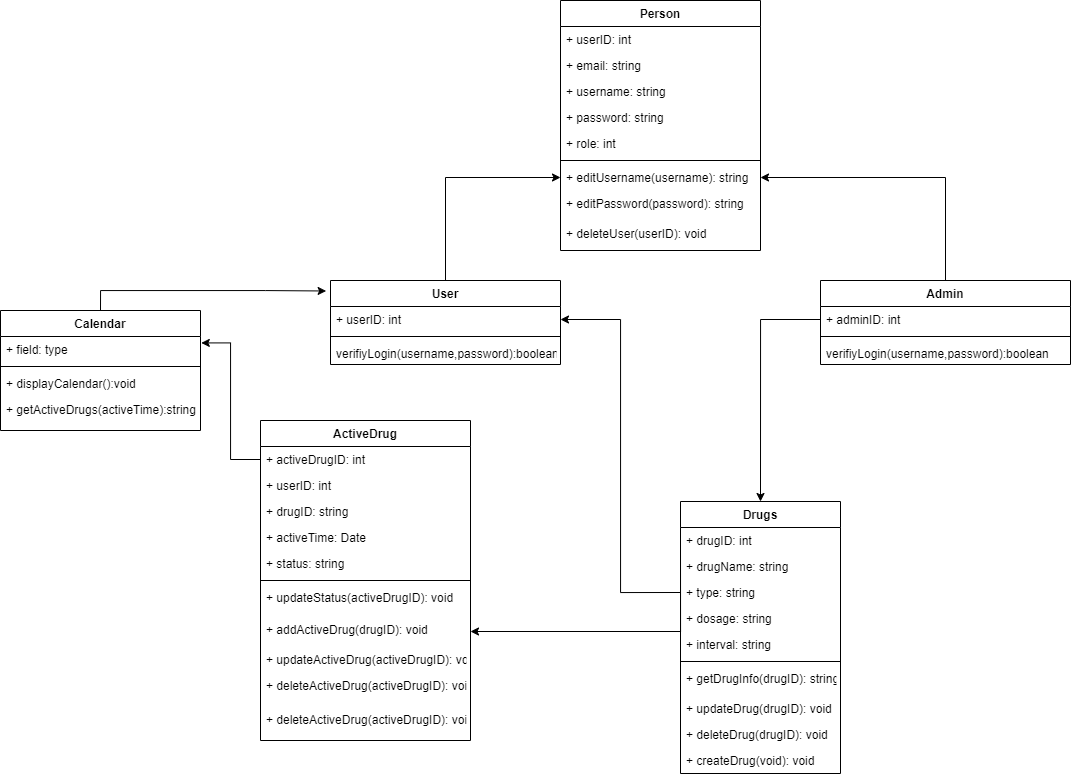

The diagram above was exported from draw.io. Its source (the exported page's mxGraphModel, read from the mxfile embedded in the PNG):
<mxGraphModel dx="1315" dy="933" grid="1" gridSize="10" guides="1" tooltips="1" connect="1" arrows="1" fold="1" page="1" pageScale="1" pageWidth="827" pageHeight="1169" math="0" shadow="0">
  <root>
    <mxCell id="0" />
    <mxCell id="1" parent="0" />
    <mxCell id="kKW8EAe38ejGoAT5LuqD-73" style="edgeStyle=orthogonalEdgeStyle;rounded=0;orthogonalLoop=1;jettySize=auto;html=1;exitX=0.5;exitY=0;exitDx=0;exitDy=0;entryX=0;entryY=0.5;entryDx=0;entryDy=0;" parent="1" source="pC2_cRhOBU9oL0bTHr5Q-5" target="kKW8EAe38ejGoAT5LuqD-34" edge="1">
      <mxGeometry relative="1" as="geometry" />
    </mxCell>
    <mxCell id="pC2_cRhOBU9oL0bTHr5Q-5" value="User" style="swimlane;fontStyle=1;align=center;verticalAlign=top;childLayout=stackLayout;horizontal=1;startSize=26;horizontalStack=0;resizeParent=1;resizeParentMax=0;resizeLast=0;collapsible=1;marginBottom=0;" parent="1" vertex="1">
      <mxGeometry x="-140" y="600" width="230" height="84" as="geometry" />
    </mxCell>
    <mxCell id="kKW8EAe38ejGoAT5LuqD-48" value="+ userID: int  " style="text;strokeColor=none;fillColor=none;align=left;verticalAlign=top;spacingLeft=4;spacingRight=4;overflow=hidden;rotatable=0;points=[[0,0.5],[1,0.5]];portConstraint=eastwest;" parent="pC2_cRhOBU9oL0bTHr5Q-5" vertex="1">
      <mxGeometry y="26" width="230" height="26" as="geometry" />
    </mxCell>
    <mxCell id="pC2_cRhOBU9oL0bTHr5Q-7" value="" style="line;strokeWidth=1;fillColor=none;align=left;verticalAlign=middle;spacingTop=-1;spacingLeft=3;spacingRight=3;rotatable=0;labelPosition=right;points=[];portConstraint=eastwest;strokeColor=inherit;" parent="pC2_cRhOBU9oL0bTHr5Q-5" vertex="1">
      <mxGeometry y="52" width="230" height="8" as="geometry" />
    </mxCell>
    <mxCell id="74eZ4iZraajjSoIKrPsD-8" value="verifiyLogin(username,password):boolean" style="text;strokeColor=none;fillColor=none;align=left;verticalAlign=top;spacingLeft=4;spacingRight=4;overflow=hidden;rotatable=0;points=[[0,0.5],[1,0.5]];portConstraint=eastwest;" vertex="1" parent="pC2_cRhOBU9oL0bTHr5Q-5">
      <mxGeometry y="60" width="230" height="24" as="geometry" />
    </mxCell>
    <mxCell id="kKW8EAe38ejGoAT5LuqD-9" value="Drugs" style="swimlane;fontStyle=1;align=center;verticalAlign=top;childLayout=stackLayout;horizontal=1;startSize=26;horizontalStack=0;resizeParent=1;resizeParentMax=0;resizeLast=0;collapsible=1;marginBottom=0;" parent="1" vertex="1">
      <mxGeometry x="210" y="821" width="160" height="272" as="geometry" />
    </mxCell>
    <mxCell id="kKW8EAe38ejGoAT5LuqD-54" value="+ drugID: int  " style="text;strokeColor=none;fillColor=none;align=left;verticalAlign=top;spacingLeft=4;spacingRight=4;overflow=hidden;rotatable=0;points=[[0,0.5],[1,0.5]];portConstraint=eastwest;" parent="kKW8EAe38ejGoAT5LuqD-9" vertex="1">
      <mxGeometry y="26" width="160" height="26" as="geometry" />
    </mxCell>
    <mxCell id="kKW8EAe38ejGoAT5LuqD-10" value="+ drugName: string  " style="text;strokeColor=none;fillColor=none;align=left;verticalAlign=top;spacingLeft=4;spacingRight=4;overflow=hidden;rotatable=0;points=[[0,0.5],[1,0.5]];portConstraint=eastwest;" parent="kKW8EAe38ejGoAT5LuqD-9" vertex="1">
      <mxGeometry y="52" width="160" height="26" as="geometry" />
    </mxCell>
    <mxCell id="kKW8EAe38ejGoAT5LuqD-11" value="+ type: string" style="text;strokeColor=none;fillColor=none;align=left;verticalAlign=top;spacingLeft=4;spacingRight=4;overflow=hidden;rotatable=0;points=[[0,0.5],[1,0.5]];portConstraint=eastwest;" parent="kKW8EAe38ejGoAT5LuqD-9" vertex="1">
      <mxGeometry y="78" width="160" height="26" as="geometry" />
    </mxCell>
    <mxCell id="kKW8EAe38ejGoAT5LuqD-12" value="+ dosage: string" style="text;strokeColor=none;fillColor=none;align=left;verticalAlign=top;spacingLeft=4;spacingRight=4;overflow=hidden;rotatable=0;points=[[0,0.5],[1,0.5]];portConstraint=eastwest;" parent="kKW8EAe38ejGoAT5LuqD-9" vertex="1">
      <mxGeometry y="104" width="160" height="26" as="geometry" />
    </mxCell>
    <mxCell id="kKW8EAe38ejGoAT5LuqD-16" value="+ interval: string" style="text;strokeColor=none;fillColor=none;align=left;verticalAlign=top;spacingLeft=4;spacingRight=4;overflow=hidden;rotatable=0;points=[[0,0.5],[1,0.5]];portConstraint=eastwest;" parent="kKW8EAe38ejGoAT5LuqD-9" vertex="1">
      <mxGeometry y="130" width="160" height="26" as="geometry" />
    </mxCell>
    <mxCell id="kKW8EAe38ejGoAT5LuqD-13" value="" style="line;strokeWidth=1;fillColor=none;align=left;verticalAlign=middle;spacingTop=-1;spacingLeft=3;spacingRight=3;rotatable=0;labelPosition=right;points=[];portConstraint=eastwest;strokeColor=inherit;" parent="kKW8EAe38ejGoAT5LuqD-9" vertex="1">
      <mxGeometry y="156" width="160" height="8" as="geometry" />
    </mxCell>
    <mxCell id="kKW8EAe38ejGoAT5LuqD-46" value="+ getDrugInfo(drugID): string" style="text;strokeColor=none;fillColor=none;align=left;verticalAlign=top;spacingLeft=4;spacingRight=4;overflow=hidden;rotatable=0;points=[[0,0.5],[1,0.5]];portConstraint=eastwest;" parent="kKW8EAe38ejGoAT5LuqD-9" vertex="1">
      <mxGeometry y="164" width="160" height="30" as="geometry" />
    </mxCell>
    <mxCell id="kKW8EAe38ejGoAT5LuqD-65" value="+ updateDrug(drugID): void" style="text;strokeColor=none;fillColor=none;align=left;verticalAlign=top;spacingLeft=4;spacingRight=4;overflow=hidden;rotatable=0;points=[[0,0.5],[1,0.5]];portConstraint=eastwest;" parent="kKW8EAe38ejGoAT5LuqD-9" vertex="1">
      <mxGeometry y="194" width="160" height="26" as="geometry" />
    </mxCell>
    <mxCell id="kKW8EAe38ejGoAT5LuqD-64" value="+ deleteDrug(drugID): void" style="text;strokeColor=none;fillColor=none;align=left;verticalAlign=top;spacingLeft=4;spacingRight=4;overflow=hidden;rotatable=0;points=[[0,0.5],[1,0.5]];portConstraint=eastwest;" parent="kKW8EAe38ejGoAT5LuqD-9" vertex="1">
      <mxGeometry y="220" width="160" height="26" as="geometry" />
    </mxCell>
    <mxCell id="kKW8EAe38ejGoAT5LuqD-23" value="+ createDrug(void): void" style="text;strokeColor=none;fillColor=none;align=left;verticalAlign=top;spacingLeft=4;spacingRight=4;overflow=hidden;rotatable=0;points=[[0,0.5],[1,0.5]];portConstraint=eastwest;" parent="kKW8EAe38ejGoAT5LuqD-9" vertex="1">
      <mxGeometry y="246" width="160" height="26" as="geometry" />
    </mxCell>
    <mxCell id="kKW8EAe38ejGoAT5LuqD-74" style="edgeStyle=orthogonalEdgeStyle;rounded=0;orthogonalLoop=1;jettySize=auto;html=1;exitX=0.5;exitY=0;exitDx=0;exitDy=0;entryX=1;entryY=0.5;entryDx=0;entryDy=0;" parent="1" source="kKW8EAe38ejGoAT5LuqD-18" target="kKW8EAe38ejGoAT5LuqD-34" edge="1">
      <mxGeometry relative="1" as="geometry" />
    </mxCell>
    <mxCell id="kKW8EAe38ejGoAT5LuqD-18" value="Admin" style="swimlane;fontStyle=1;align=center;verticalAlign=top;childLayout=stackLayout;horizontal=1;startSize=26;horizontalStack=0;resizeParent=1;resizeParentMax=0;resizeLast=0;collapsible=1;marginBottom=0;" parent="1" vertex="1">
      <mxGeometry x="350" y="600" width="250" height="84" as="geometry" />
    </mxCell>
    <mxCell id="kKW8EAe38ejGoAT5LuqD-49" value="+ adminID: int  " style="text;strokeColor=none;fillColor=none;align=left;verticalAlign=top;spacingLeft=4;spacingRight=4;overflow=hidden;rotatable=0;points=[[0,0.5],[1,0.5]];portConstraint=eastwest;" parent="kKW8EAe38ejGoAT5LuqD-18" vertex="1">
      <mxGeometry y="26" width="250" height="26" as="geometry" />
    </mxCell>
    <mxCell id="kKW8EAe38ejGoAT5LuqD-20" value="" style="line;strokeWidth=1;fillColor=none;align=left;verticalAlign=middle;spacingTop=-1;spacingLeft=3;spacingRight=3;rotatable=0;labelPosition=right;points=[];portConstraint=eastwest;strokeColor=inherit;" parent="kKW8EAe38ejGoAT5LuqD-18" vertex="1">
      <mxGeometry y="52" width="250" height="8" as="geometry" />
    </mxCell>
    <mxCell id="kKW8EAe38ejGoAT5LuqD-22" value="verifiyLogin(username,password):boolean" style="text;strokeColor=none;fillColor=none;align=left;verticalAlign=top;spacingLeft=4;spacingRight=4;overflow=hidden;rotatable=0;points=[[0,0.5],[1,0.5]];portConstraint=eastwest;" parent="kKW8EAe38ejGoAT5LuqD-18" vertex="1">
      <mxGeometry y="60" width="250" height="24" as="geometry" />
    </mxCell>
    <mxCell id="kKW8EAe38ejGoAT5LuqD-24" value="ActiveDrug" style="swimlane;fontStyle=1;align=center;verticalAlign=top;childLayout=stackLayout;horizontal=1;startSize=26;horizontalStack=0;resizeParent=1;resizeParentMax=0;resizeLast=0;collapsible=1;marginBottom=0;" parent="1" vertex="1">
      <mxGeometry x="-210" y="740" width="210" height="320" as="geometry" />
    </mxCell>
    <mxCell id="kKW8EAe38ejGoAT5LuqD-55" value="+ activeDrugID: int  " style="text;strokeColor=none;fillColor=none;align=left;verticalAlign=top;spacingLeft=4;spacingRight=4;overflow=hidden;rotatable=0;points=[[0,0.5],[1,0.5]];portConstraint=eastwest;" parent="kKW8EAe38ejGoAT5LuqD-24" vertex="1">
      <mxGeometry y="26" width="210" height="26" as="geometry" />
    </mxCell>
    <mxCell id="asygXmbnhr6FyQv8fO7s-1" value="+ userID: int  " style="text;strokeColor=none;fillColor=none;align=left;verticalAlign=top;spacingLeft=4;spacingRight=4;overflow=hidden;rotatable=0;points=[[0,0.5],[1,0.5]];portConstraint=eastwest;" parent="kKW8EAe38ejGoAT5LuqD-24" vertex="1">
      <mxGeometry y="52" width="210" height="26" as="geometry" />
    </mxCell>
    <mxCell id="kKW8EAe38ejGoAT5LuqD-56" value="+ drugID: string  " style="text;strokeColor=none;fillColor=none;align=left;verticalAlign=top;spacingLeft=4;spacingRight=4;overflow=hidden;rotatable=0;points=[[0,0.5],[1,0.5]];portConstraint=eastwest;" parent="kKW8EAe38ejGoAT5LuqD-24" vertex="1">
      <mxGeometry y="78" width="210" height="26" as="geometry" />
    </mxCell>
    <mxCell id="kKW8EAe38ejGoAT5LuqD-39" value="+ activeTime: Date" style="text;strokeColor=none;fillColor=none;align=left;verticalAlign=top;spacingLeft=4;spacingRight=4;overflow=hidden;rotatable=0;points=[[0,0.5],[1,0.5]];portConstraint=eastwest;" parent="kKW8EAe38ejGoAT5LuqD-24" vertex="1">
      <mxGeometry y="104" width="210" height="26" as="geometry" />
    </mxCell>
    <mxCell id="kKW8EAe38ejGoAT5LuqD-29" value="+ status: string  " style="text;strokeColor=none;fillColor=none;align=left;verticalAlign=top;spacingLeft=4;spacingRight=4;overflow=hidden;rotatable=0;points=[[0,0.5],[1,0.5]];portConstraint=eastwest;" parent="kKW8EAe38ejGoAT5LuqD-24" vertex="1">
      <mxGeometry y="130" width="210" height="26" as="geometry" />
    </mxCell>
    <mxCell id="kKW8EAe38ejGoAT5LuqD-26" value="" style="line;strokeWidth=1;fillColor=none;align=left;verticalAlign=middle;spacingTop=-1;spacingLeft=3;spacingRight=3;rotatable=0;labelPosition=right;points=[];portConstraint=eastwest;strokeColor=inherit;" parent="kKW8EAe38ejGoAT5LuqD-24" vertex="1">
      <mxGeometry y="156" width="210" height="8" as="geometry" />
    </mxCell>
    <mxCell id="kKW8EAe38ejGoAT5LuqD-66" value="+ updateStatus(activeDrugID): void" style="text;strokeColor=none;fillColor=none;align=left;verticalAlign=top;spacingLeft=4;spacingRight=4;overflow=hidden;rotatable=0;points=[[0,0.5],[1,0.5]];portConstraint=eastwest;" parent="kKW8EAe38ejGoAT5LuqD-24" vertex="1">
      <mxGeometry y="164" width="210" height="32" as="geometry" />
    </mxCell>
    <mxCell id="kKW8EAe38ejGoAT5LuqD-30" value="+ addActiveDrug(drugID): void" style="text;strokeColor=none;fillColor=none;align=left;verticalAlign=top;spacingLeft=4;spacingRight=4;overflow=hidden;rotatable=0;points=[[0,0.5],[1,0.5]];portConstraint=eastwest;" parent="kKW8EAe38ejGoAT5LuqD-24" vertex="1">
      <mxGeometry y="196" width="210" height="30" as="geometry" />
    </mxCell>
    <mxCell id="kKW8EAe38ejGoAT5LuqD-37" value="+ updateActiveDrug(activeDrugID): void" style="text;strokeColor=none;fillColor=none;align=left;verticalAlign=top;spacingLeft=4;spacingRight=4;overflow=hidden;rotatable=0;points=[[0,0.5],[1,0.5]];portConstraint=eastwest;" parent="kKW8EAe38ejGoAT5LuqD-24" vertex="1">
      <mxGeometry y="226" width="210" height="26" as="geometry" />
    </mxCell>
    <mxCell id="kKW8EAe38ejGoAT5LuqD-15" value="+ deleteActiveDrug(activeDrugID): void" style="text;strokeColor=none;fillColor=none;align=left;verticalAlign=top;spacingLeft=4;spacingRight=4;overflow=hidden;rotatable=0;points=[[0,0.5],[1,0.5]];portConstraint=eastwest;" parent="kKW8EAe38ejGoAT5LuqD-24" vertex="1">
      <mxGeometry y="252" width="210" height="34" as="geometry" />
    </mxCell>
    <mxCell id="74eZ4iZraajjSoIKrPsD-5" value="+ deleteActiveDrug(activeDrugID): void" style="text;strokeColor=none;fillColor=none;align=left;verticalAlign=top;spacingLeft=4;spacingRight=4;overflow=hidden;rotatable=0;points=[[0,0.5],[1,0.5]];portConstraint=eastwest;" vertex="1" parent="kKW8EAe38ejGoAT5LuqD-24">
      <mxGeometry y="286" width="210" height="34" as="geometry" />
    </mxCell>
    <mxCell id="kKW8EAe38ejGoAT5LuqD-31" value="Person" style="swimlane;fontStyle=1;align=center;verticalAlign=top;childLayout=stackLayout;horizontal=1;startSize=26;horizontalStack=0;resizeParent=1;resizeParentMax=0;resizeLast=0;collapsible=1;marginBottom=0;" parent="1" vertex="1">
      <mxGeometry x="90" y="320" width="200" height="250" as="geometry" />
    </mxCell>
    <mxCell id="kKW8EAe38ejGoAT5LuqD-47" value="+ userID: int  " style="text;strokeColor=none;fillColor=none;align=left;verticalAlign=top;spacingLeft=4;spacingRight=4;overflow=hidden;rotatable=0;points=[[0,0.5],[1,0.5]];portConstraint=eastwest;" parent="kKW8EAe38ejGoAT5LuqD-31" vertex="1">
      <mxGeometry y="26" width="200" height="26" as="geometry" />
    </mxCell>
    <mxCell id="kKW8EAe38ejGoAT5LuqD-35" value="+ email: string  " style="text;strokeColor=none;fillColor=none;align=left;verticalAlign=top;spacingLeft=4;spacingRight=4;overflow=hidden;rotatable=0;points=[[0,0.5],[1,0.5]];portConstraint=eastwest;" parent="kKW8EAe38ejGoAT5LuqD-31" vertex="1">
      <mxGeometry y="52" width="200" height="26" as="geometry" />
    </mxCell>
    <mxCell id="kKW8EAe38ejGoAT5LuqD-61" value="+ username: string  " style="text;strokeColor=none;fillColor=none;align=left;verticalAlign=top;spacingLeft=4;spacingRight=4;overflow=hidden;rotatable=0;points=[[0,0.5],[1,0.5]];portConstraint=eastwest;" parent="kKW8EAe38ejGoAT5LuqD-31" vertex="1">
      <mxGeometry y="78" width="200" height="26" as="geometry" />
    </mxCell>
    <mxCell id="kKW8EAe38ejGoAT5LuqD-36" value="+ password: string" style="text;strokeColor=none;fillColor=none;align=left;verticalAlign=top;spacingLeft=4;spacingRight=4;overflow=hidden;rotatable=0;points=[[0,0.5],[1,0.5]];portConstraint=eastwest;" parent="kKW8EAe38ejGoAT5LuqD-31" vertex="1">
      <mxGeometry y="104" width="200" height="26" as="geometry" />
    </mxCell>
    <mxCell id="kKW8EAe38ejGoAT5LuqD-45" value="+ role: int" style="text;strokeColor=none;fillColor=none;align=left;verticalAlign=top;spacingLeft=4;spacingRight=4;overflow=hidden;rotatable=0;points=[[0,0.5],[1,0.5]];portConstraint=eastwest;" parent="kKW8EAe38ejGoAT5LuqD-31" vertex="1">
      <mxGeometry y="130" width="200" height="26" as="geometry" />
    </mxCell>
    <mxCell id="kKW8EAe38ejGoAT5LuqD-33" value="" style="line;strokeWidth=1;fillColor=none;align=left;verticalAlign=middle;spacingTop=-1;spacingLeft=3;spacingRight=3;rotatable=0;labelPosition=right;points=[];portConstraint=eastwest;strokeColor=inherit;" parent="kKW8EAe38ejGoAT5LuqD-31" vertex="1">
      <mxGeometry y="156" width="200" height="8" as="geometry" />
    </mxCell>
    <mxCell id="kKW8EAe38ejGoAT5LuqD-34" value="+ editUsername(username): string" style="text;strokeColor=none;fillColor=none;align=left;verticalAlign=top;spacingLeft=4;spacingRight=4;overflow=hidden;rotatable=0;points=[[0,0.5],[1,0.5]];portConstraint=eastwest;" parent="kKW8EAe38ejGoAT5LuqD-31" vertex="1">
      <mxGeometry y="164" width="200" height="26" as="geometry" />
    </mxCell>
    <mxCell id="kKW8EAe38ejGoAT5LuqD-68" value="+ editPassword(password): string" style="text;strokeColor=none;fillColor=none;align=left;verticalAlign=top;spacingLeft=4;spacingRight=4;overflow=hidden;rotatable=0;points=[[0,0.5],[1,0.5]];portConstraint=eastwest;" parent="kKW8EAe38ejGoAT5LuqD-31" vertex="1">
      <mxGeometry y="190" width="200" height="30" as="geometry" />
    </mxCell>
    <mxCell id="kKW8EAe38ejGoAT5LuqD-69" value="+ deleteUser(userID): void" style="text;strokeColor=none;fillColor=none;align=left;verticalAlign=top;spacingLeft=4;spacingRight=4;overflow=hidden;rotatable=0;points=[[0,0.5],[1,0.5]];portConstraint=eastwest;" parent="kKW8EAe38ejGoAT5LuqD-31" vertex="1">
      <mxGeometry y="220" width="200" height="30" as="geometry" />
    </mxCell>
    <mxCell id="kKW8EAe38ejGoAT5LuqD-77" style="edgeStyle=orthogonalEdgeStyle;rounded=0;orthogonalLoop=1;jettySize=auto;html=1;exitX=0;exitY=0.5;exitDx=0;exitDy=0;" parent="1" source="kKW8EAe38ejGoAT5LuqD-11" target="kKW8EAe38ejGoAT5LuqD-48" edge="1">
      <mxGeometry relative="1" as="geometry" />
    </mxCell>
    <mxCell id="kKW8EAe38ejGoAT5LuqD-78" style="edgeStyle=orthogonalEdgeStyle;rounded=0;orthogonalLoop=1;jettySize=auto;html=1;exitX=0;exitY=0.5;exitDx=0;exitDy=0;entryX=1;entryY=0.5;entryDx=0;entryDy=0;" parent="1" source="kKW8EAe38ejGoAT5LuqD-54" target="kKW8EAe38ejGoAT5LuqD-30" edge="1">
      <mxGeometry relative="1" as="geometry">
        <Array as="points">
          <mxPoint x="210" y="951" />
        </Array>
      </mxGeometry>
    </mxCell>
    <mxCell id="74eZ4iZraajjSoIKrPsD-11" style="edgeStyle=orthogonalEdgeStyle;rounded=0;orthogonalLoop=1;jettySize=auto;html=1;exitX=0.5;exitY=0;exitDx=0;exitDy=0;entryX=-0.019;entryY=0.125;entryDx=0;entryDy=0;entryPerimeter=0;" edge="1" parent="1" source="74eZ4iZraajjSoIKrPsD-1" target="pC2_cRhOBU9oL0bTHr5Q-5">
      <mxGeometry relative="1" as="geometry" />
    </mxCell>
    <mxCell id="74eZ4iZraajjSoIKrPsD-1" value="Calendar" style="swimlane;fontStyle=1;align=center;verticalAlign=top;childLayout=stackLayout;horizontal=1;startSize=26;horizontalStack=0;resizeParent=1;resizeParentMax=0;resizeLast=0;collapsible=1;marginBottom=0;" vertex="1" parent="1">
      <mxGeometry x="-470" y="630" width="200" height="120" as="geometry" />
    </mxCell>
    <mxCell id="74eZ4iZraajjSoIKrPsD-2" value="+ field: type" style="text;strokeColor=none;fillColor=none;align=left;verticalAlign=top;spacingLeft=4;spacingRight=4;overflow=hidden;rotatable=0;points=[[0,0.5],[1,0.5]];portConstraint=eastwest;" vertex="1" parent="74eZ4iZraajjSoIKrPsD-1">
      <mxGeometry y="26" width="200" height="26" as="geometry" />
    </mxCell>
    <mxCell id="74eZ4iZraajjSoIKrPsD-3" value="" style="line;strokeWidth=1;fillColor=none;align=left;verticalAlign=middle;spacingTop=-1;spacingLeft=3;spacingRight=3;rotatable=0;labelPosition=right;points=[];portConstraint=eastwest;strokeColor=inherit;" vertex="1" parent="74eZ4iZraajjSoIKrPsD-1">
      <mxGeometry y="52" width="200" height="8" as="geometry" />
    </mxCell>
    <mxCell id="74eZ4iZraajjSoIKrPsD-4" value="+ displayCalendar():void" style="text;strokeColor=none;fillColor=none;align=left;verticalAlign=top;spacingLeft=4;spacingRight=4;overflow=hidden;rotatable=0;points=[[0,0.5],[1,0.5]];portConstraint=eastwest;" vertex="1" parent="74eZ4iZraajjSoIKrPsD-1">
      <mxGeometry y="60" width="200" height="26" as="geometry" />
    </mxCell>
    <mxCell id="74eZ4iZraajjSoIKrPsD-7" value="+ getActiveDrugs(activeTime):string" style="text;strokeColor=none;fillColor=none;align=left;verticalAlign=top;spacingLeft=4;spacingRight=4;overflow=hidden;rotatable=0;points=[[0,0.5],[1,0.5]];portConstraint=eastwest;" vertex="1" parent="74eZ4iZraajjSoIKrPsD-1">
      <mxGeometry y="86" width="200" height="34" as="geometry" />
    </mxCell>
    <mxCell id="74eZ4iZraajjSoIKrPsD-9" style="edgeStyle=orthogonalEdgeStyle;rounded=0;orthogonalLoop=1;jettySize=auto;html=1;exitX=0;exitY=0.5;exitDx=0;exitDy=0;entryX=1.004;entryY=0.247;entryDx=0;entryDy=0;entryPerimeter=0;" edge="1" parent="1" source="kKW8EAe38ejGoAT5LuqD-55" target="74eZ4iZraajjSoIKrPsD-2">
      <mxGeometry relative="1" as="geometry" />
    </mxCell>
    <mxCell id="74eZ4iZraajjSoIKrPsD-10" style="edgeStyle=orthogonalEdgeStyle;rounded=0;orthogonalLoop=1;jettySize=auto;html=1;exitX=0;exitY=0.5;exitDx=0;exitDy=0;entryX=0.5;entryY=0;entryDx=0;entryDy=0;" edge="1" parent="1" source="kKW8EAe38ejGoAT5LuqD-49" target="kKW8EAe38ejGoAT5LuqD-9">
      <mxGeometry relative="1" as="geometry" />
    </mxCell>
  </root>
</mxGraphModel>